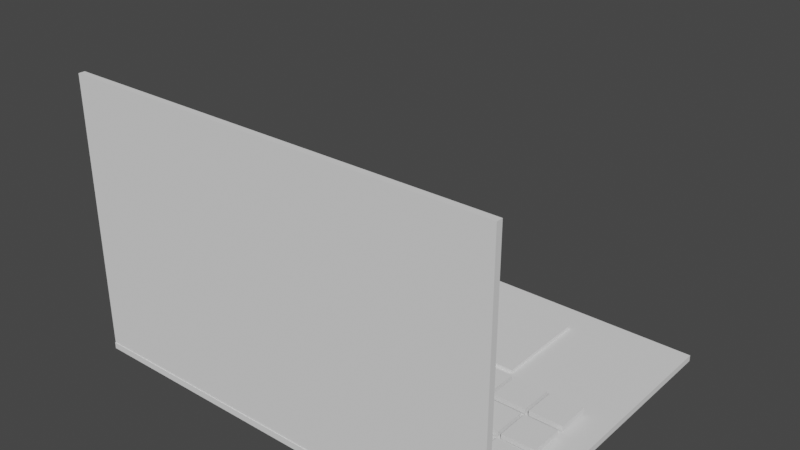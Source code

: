 # Source: laptop.blend  (saved by Blender 2.93.21; exported with 4.5.12 LTS)
import bpy
from mathutils import Matrix  # noqa: F401  (used for matrix-valued properties, if any)

bpy.ops.wm.read_factory_settings(use_empty=True)
scene = bpy.context.scene
scene.name = 'Scene'

# ---- collections
col_collection = bpy.data.collections.new('Collection'); scene.collection.children.link(col_collection)

# ---- world
world_world = bpy.data.worlds.new('World'); scene.world = world_world
world_world.use_nodes = True; world_world.node_tree.nodes.clear()
_N = world_world.node_tree.nodes; _L = world_world.node_tree.links
n0 = _N.new('ShaderNodeOutputWorld'); n0.name = 'World Output'; n0.location = (300, 300)
n1 = _N.new('ShaderNodeBackground'); n1.name = 'Background'; n1.location = (10, 300)
n1.inputs[0].default_value = (0.05088, 0.05088, 0.05088, 1.0)
_L.new(n1.outputs[0], n0.inputs[0])
n0.is_active_output = True
world_world.color = (0.05088, 0.05088, 0.05088)
world_world.use_sun_shadow = False
world_world.sun_shadow_jitter_overblur = 0.0

# ---- meshes
me_cube_004 = bpy.data.meshes.new('Cube.004')
me_cube_004.from_pydata([(-17.23, -0.168, -1.0), (-18.06, -1.0, -0.6303), (-17.23, 14.31, -1.0), (-18.06, 15.15, -0.6303), (6.368, -0.168, -1.0), (7.2, -1.0, -0.6303), (6.368, 14.31, -1.0), (7.2, 15.15, -0.6303), (-18.06, 15.15, -1.0), (-18.06, -1.0, -1.0), (7.2, 15.15, -1.0), (7.2, -1.0, -1.0), (-17.23, 14.31, -0.7453), (-17.23, -0.168, -0.7453), (6.368, 14.31, -0.7453), (6.368, -0.168, -0.7453), (-18.06, -1.0, -0.5901), (-18.06, -0.6303, -0.5901), (-18.06, -1.0, -19.95), (-18.06, -0.6303, -19.95), (7.2, -1.0, -0.5901), (7.2, -0.6303, -0.5901), (7.2, -1.0, -19.95), (7.2, -0.6303, -19.95), (-16.26, -0.4893, -2.391), (-16.26, -0.1808, -2.391), (-16.26, -0.4893, -4.391), (-16.26, -0.1808, -4.391), (-14.26, -0.4893, -2.391), (-14.26, -0.1808, -2.391), (-14.26, -0.4893, -4.391), (-14.26, -0.1808, -4.391), (-16.26, -0.4893, -4.791), (-16.26, -0.1808, -4.791), (-16.26, -0.4893, -6.791), (-16.26, -0.1808, -6.791), (-14.26, -0.4893, -4.791), (-14.26, -0.1808, -4.791), (-14.26, -0.4893, -6.791), (-14.26, -0.1808, -6.791), (-16.26, -0.4893, -7.191), (-16.26, -0.1808, -7.191), (-16.26, -0.4893, -9.191), (-16.26, -0.1808, -9.191), (-14.26, -0.4893, -7.191), (-14.26, -0.1808, -7.191), (-14.26, -0.4893, -9.191), (-14.26, -0.1808, -9.191), (-16.26, -0.4893, -9.591), (-16.26, -0.1808, -9.591), (-16.26, -0.4893, -11.59), (-16.26, -0.1808, -11.59), (-14.26, -0.4893, -9.591), (-14.26, -0.1808, -9.591), (-14.26, -0.4893, -11.59), (-14.26, -0.1808, -11.59), (-14.06, -0.4893, -2.391), (-14.06, -0.1808, -2.391), (-14.06, -0.4893, -4.391), (-14.06, -0.1808, -4.391), (-12.06, -0.4893, -2.391), (-12.06, -0.1808, -2.391), (-12.06, -0.4893, -4.391), (-12.06, -0.1808, -4.391), (-14.06, -0.4893, -4.791), (-14.06, -0.1808, -4.791), (-14.06, -0.4893, -6.791), (-14.06, -0.1808, -6.791), (-12.06, -0.4893, -4.791), (-12.06, -0.1808, -4.791), (-12.06, -0.4893, -6.791), (-12.06, -0.1808, -6.791), (-14.06, -0.4893, -7.191), (-14.06, -0.1808, -7.191), (-14.06, -0.4893, -9.191), (-14.06, -0.1808, -9.191), (-12.06, -0.4893, -7.191), (-12.06, -0.1808, -7.191), (-12.06, -0.4893, -9.191), (-12.06, -0.1808, -9.191), (-14.06, -0.4893, -9.591), (-14.06, -0.1808, -9.591), (-14.06, -0.4893, -11.59), (-14.06, -0.1808, -11.59), (-12.06, -0.4893, -9.591), (-12.06, -0.1808, -9.591), (-12.06, -0.4893, -11.59), (-12.06, -0.1808, -11.59), (-11.86, -0.4893, -2.391), (-11.86, -0.1808, -2.391), (-11.86, -0.4893, -4.391), (-11.86, -0.1808, -4.391), (-9.865, -0.4893, -2.391), (-9.865, -0.1808, -2.391), (-9.865, -0.4893, -4.391), (-9.865, -0.1808, -4.391), (-11.86, -0.4893, -4.791), (-11.86, -0.1808, -4.791), (-11.86, -0.4893, -6.791), (-11.86, -0.1808, -6.791), (-9.865, -0.4893, -4.791), (-9.865, -0.1808, -4.791), (-9.865, -0.4893, -6.791), (-9.865, -0.1808, -6.791), (-11.86, -0.4893, -7.191), (-11.86, -0.1808, -7.191), (-11.86, -0.4893, -9.191), (-11.86, -0.1808, -9.191), (-9.865, -0.4893, -7.191), (-9.865, -0.1808, -7.191), (-9.865, -0.4893, -9.191), (-9.865, -0.1808, -9.191), (-11.86, -0.4893, -9.591), (-11.86, -0.1808, -9.591), (-11.86, -0.4893, -11.59), (-11.86, -0.1808, -11.59), (-9.865, -0.4893, -9.591), (-9.865, -0.1808, -9.591), (-9.865, -0.4893, -11.59), (-9.865, -0.1808, -11.59), (-9.665, -0.4893, -2.391), (-9.665, -0.1808, -2.391), (-9.665, -0.4893, -4.391), (-9.665, -0.1808, -4.391), (-7.665, -0.4893, -2.391), (-7.665, -0.1808, -2.391), (-7.665, -0.4893, -4.391), (-7.665, -0.1808, -4.391), (-9.665, -0.4893, -4.791), (-9.665, -0.1808, -4.791), (-9.665, -0.4893, -6.791), (-9.665, -0.1808, -6.791), (-7.665, -0.4893, -4.791), (-7.665, -0.1808, -4.791), (-7.665, -0.4893, -6.791), (-7.665, -0.1808, -6.791), (-9.665, -0.4893, -7.191), (-9.665, -0.1808, -7.191), (-9.665, -0.4893, -9.191), (-9.665, -0.1808, -9.191), (-7.665, -0.4893, -7.191), (-7.665, -0.1808, -7.191), (-7.665, -0.4893, -9.191), (-7.665, -0.1808, -9.191), (-9.665, -0.4893, -9.591), (-9.665, -0.1808, -9.591), (-9.665, -0.4893, -11.59), (-9.665, -0.1808, -11.59), (-7.465, -0.4893, -2.391), (-7.465, -0.1808, -2.391), (-7.465, -0.4893, -4.391), (-7.465, -0.1808, -4.391), (-5.465, -0.4893, -2.391), (-5.465, -0.1808, -2.391), (-5.465, -0.4893, -4.391), (-5.465, -0.1808, -4.391), (-7.465, -0.4893, -4.791), (-7.465, -0.1808, -4.791), (-7.465, -0.4893, -6.791), (-7.465, -0.1808, -6.791), (-5.465, -0.4893, -4.791), (-5.465, -0.1808, -4.791), (-5.465, -0.4893, -6.791), (-5.465, -0.1808, -6.791), (-7.465, -0.4893, -7.191), (-7.465, -0.1808, -7.191), (-7.465, -0.4893, -9.191), (-7.465, -0.1808, -9.191), (-5.465, -0.4893, -7.191), (-5.465, -0.1808, -7.191), (-5.465, -0.4893, -9.191), (-5.465, -0.1808, -9.191), (-5.265, -0.4893, -2.391), (-5.265, -0.1808, -2.391), (-5.265, -0.4893, -4.391), (-5.265, -0.1808, -4.391), (-3.265, -0.4893, -2.391), (-3.265, -0.1808, -2.391), (-3.265, -0.4893, -4.391), (-3.265, -0.1808, -4.391), (-5.265, -0.4893, -4.791), (-5.265, -0.1808, -4.791), (-5.265, -0.4893, -6.791), (-5.265, -0.1808, -6.791), (-3.265, -0.4893, -4.791), (-3.265, -0.1808, -4.791), (-3.265, -0.4893, -6.791), (-3.265, -0.1808, -6.791), (-5.265, -0.4893, -7.191), (-5.265, -0.1808, -7.191), (-5.265, -0.4893, -9.191), (-5.265, -0.1808, -9.191), (-3.265, -0.4893, -7.191), (-3.265, -0.1808, -7.191), (-3.265, -0.4893, -9.191), (-3.265, -0.1808, -9.191), (-3.065, -0.4893, -2.391), (-3.065, -0.1808, -2.391), (-3.065, -0.4893, -4.391), (-3.065, -0.1808, -4.391), (-1.065, -0.4893, -2.391), (-1.065, -0.1808, -2.391), (-1.065, -0.4893, -4.391), (-1.065, -0.1808, -4.391), (-3.065, -0.4893, -4.791), (-3.065, -0.1808, -4.791), (-3.065, -0.4893, -6.791), (-3.065, -0.1808, -6.791), (-1.065, -0.4893, -4.791), (-1.065, -0.1808, -4.791), (-1.065, -0.4893, -6.791), (-1.065, -0.1808, -6.791), (-3.065, -0.4893, -7.191), (-3.065, -0.1808, -7.191), (-3.065, -0.4893, -9.191), (-3.065, -0.1808, -9.191), (-1.065, -0.4893, -7.191), (-1.065, -0.1808, -7.191), (-1.065, -0.4893, -9.191), (-1.065, -0.1808, -9.191), (-1.065, -0.4893, -9.591), (-1.065, -0.1808, -9.591), (-1.065, -0.4893, -11.59), (-1.065, -0.1808, -11.59), (-0.8646, -0.4893, -2.391), (-0.8646, -0.1808, -2.391), (-0.8646, -0.4893, -4.391), (-0.8646, -0.1808, -4.391), (1.135, -0.4893, -2.391), (1.135, -0.1808, -2.391), (1.135, -0.4893, -4.391), (1.135, -0.1808, -4.391), (-0.8646, -0.4893, -4.791), (-0.8646, -0.1808, -4.791), (-0.8646, -0.4893, -6.791), (-0.8646, -0.1808, -6.791), (1.135, -0.4893, -4.791), (1.135, -0.1808, -4.791), (1.135, -0.4893, -6.791), (1.135, -0.1808, -6.791), (-0.8646, -0.4893, -7.191), (-0.8646, -0.1808, -7.191), (-0.8646, -0.4893, -9.191), (-0.8646, -0.1808, -9.191), (1.135, -0.4893, -7.191), (1.135, -0.1808, -7.191), (1.135, -0.4893, -9.191), (1.135, -0.1808, -9.191), (-0.8646, -0.4893, -9.591), (-0.8646, -0.1808, -9.591), (-0.8646, -0.4893, -11.59), (-0.8646, -0.1808, -11.59), (1.135, -0.4893, -9.591), (1.135, -0.1808, -9.591), (1.135, -0.4893, -11.59), (1.135, -0.1808, -11.59), (1.335, -0.4893, -2.391), (1.335, -0.1808, -2.391), (1.335, -0.4893, -4.391), (1.335, -0.1808, -4.391), (3.335, -0.4893, -2.391), (3.335, -0.1808, -2.391), (3.335, -0.4893, -4.391), (3.335, -0.1808, -4.391), (1.335, -0.4893, -4.791), (1.335, -0.1808, -4.791), (1.335, -0.4893, -6.791), (1.335, -0.1808, -6.791), (3.335, -0.4893, -4.791), (3.335, -0.1808, -4.791), (3.335, -0.4893, -6.791), (3.335, -0.1808, -6.791), (1.335, -0.4893, -7.191), (1.335, -0.1808, -7.191), (1.335, -0.4893, -9.191), (1.335, -0.1808, -9.191), (3.335, -0.4893, -7.191), (3.335, -0.1808, -7.191), (3.335, -0.4893, -9.191), (3.335, -0.1808, -9.191), (1.335, -0.4893, -9.591), (1.335, -0.1808, -9.591), (1.335, -0.4893, -11.59), (1.335, -0.1808, -11.59), (3.335, -0.4893, -9.591), (3.335, -0.1808, -9.591), (3.335, -0.4893, -11.59), (3.335, -0.1808, -11.59), (3.535, -0.4893, -2.391), (3.535, -0.1808, -2.391), (3.535, -0.4893, -4.391), (3.535, -0.1808, -4.391), (5.535, -0.4893, -2.391), (5.535, -0.1808, -2.391), (5.535, -0.4893, -4.391), (5.535, -0.1808, -4.391), (3.535, -0.4893, -4.791), (3.535, -0.1808, -4.791), (3.535, -0.4893, -6.791), (3.535, -0.1808, -6.791), (5.535, -0.4893, -4.791), (5.535, -0.1808, -4.791), (5.535, -0.4893, -6.791), (5.535, -0.1808, -6.791), (3.535, -0.4893, -7.191), (3.535, -0.1808, -7.191), (3.535, -0.4893, -9.191), (3.535, -0.1808, -9.191), (5.535, -0.4893, -7.191), (5.535, -0.1808, -7.191), (5.535, -0.4893, -9.191), (5.535, -0.1808, -9.191), (3.535, -0.4893, -9.591), (3.535, -0.1808, -9.591), (3.535, -0.4893, -11.59), (3.535, -0.1808, -11.59), (5.535, -0.4893, -9.591), (5.535, -0.1808, -9.591), (5.535, -0.4893, -11.59), (5.535, -0.1808, -11.59), (-11.14, -0.936, -12.3), (-11.14, -0.4404, -12.3), (-11.14, -0.936, -18.06), (-11.14, -0.4404, -18.06), (0.6451, -0.936, -12.3), (0.6451, -0.4404, -12.3), (0.6451, -0.936, -18.06), (0.6451, -0.4404, -18.06)], [], [(9, 1, 3, 8), (8, 3, 7, 10), (10, 7, 5, 11), (11, 5, 1, 9), (4, 0, 13, 15), (7, 3, 1, 5), (2, 0, 9, 8), (6, 2, 8, 10), (4, 6, 10, 11), (0, 4, 11, 9), (12, 14, 15, 13), (2, 6, 14, 12), (6, 4, 15, 14), (0, 2, 12, 13), (16, 17, 19, 18), (18, 19, 23, 22), (22, 23, 21, 20), (20, 21, 17, 16), (18, 22, 20, 16), (23, 19, 17, 21), (24, 25, 27, 26), (26, 27, 31, 30), (30, 31, 29, 28), (28, 29, 25, 24), (26, 30, 28, 24), (31, 27, 25, 29), (32, 33, 35, 34), (34, 35, 39, 38), (38, 39, 37, 36), (36, 37, 33, 32), (34, 38, 36, 32), (39, 35, 33, 37), (40, 41, 43, 42), (42, 43, 47, 46), (46, 47, 45, 44), (44, 45, 41, 40), (42, 46, 44, 40), (47, 43, 41, 45), (48, 49, 51, 50), (50, 51, 55, 54), (54, 55, 53, 52), (52, 53, 49, 48), (50, 54, 52, 48), (55, 51, 49, 53), (56, 57, 59, 58), (58, 59, 63, 62), (62, 63, 61, 60), (60, 61, 57, 56), (58, 62, 60, 56), (63, 59, 57, 61), (64, 65, 67, 66), (66, 67, 71, 70), (70, 71, 69, 68), (68, 69, 65, 64), (66, 70, 68, 64), (71, 67, 65, 69), (72, 73, 75, 74), (74, 75, 79, 78), (78, 79, 77, 76), (76, 77, 73, 72), (74, 78, 76, 72), (79, 75, 73, 77), (80, 81, 83, 82), (82, 83, 87, 86), (86, 87, 85, 84), (84, 85, 81, 80), (82, 86, 84, 80), (87, 83, 81, 85), (88, 89, 91, 90), (90, 91, 95, 94), (94, 95, 93, 92), (92, 93, 89, 88), (90, 94, 92, 88), (95, 91, 89, 93), (96, 97, 99, 98), (98, 99, 103, 102), (102, 103, 101, 100), (100, 101, 97, 96), (98, 102, 100, 96), (103, 99, 97, 101), (104, 105, 107, 106), (106, 107, 111, 110), (110, 111, 109, 108), (108, 109, 105, 104), (106, 110, 108, 104), (111, 107, 105, 109), (112, 113, 115, 114), (114, 115, 119, 118), (118, 119, 117, 116), (116, 117, 113, 112), (114, 118, 116, 112), (119, 115, 113, 117), (120, 121, 123, 122), (122, 123, 127, 126), (126, 127, 125, 124), (124, 125, 121, 120), (122, 126, 124, 120), (127, 123, 121, 125), (128, 129, 131, 130), (130, 131, 135, 134), (134, 135, 133, 132), (132, 133, 129, 128), (130, 134, 132, 128), (135, 131, 129, 133), (136, 137, 139, 138), (138, 139, 143, 142), (142, 143, 141, 140), (140, 141, 137, 136), (138, 142, 140, 136), (143, 139, 137, 141), (144, 145, 147, 146), (148, 149, 151, 150), (150, 151, 155, 154), (154, 155, 153, 152), (152, 153, 149, 148), (150, 154, 152, 148), (155, 151, 149, 153), (156, 157, 159, 158), (158, 159, 163, 162), (162, 163, 161, 160), (160, 161, 157, 156), (158, 162, 160, 156), (163, 159, 157, 161), (164, 165, 167, 166), (166, 167, 171, 170), (170, 171, 169, 168), (168, 169, 165, 164), (166, 170, 168, 164), (171, 167, 165, 169), (220, 221, 145, 144), (172, 173, 175, 174), (174, 175, 179, 178), (178, 179, 177, 176), (176, 177, 173, 172), (174, 178, 176, 172), (179, 175, 173, 177), (180, 181, 183, 182), (182, 183, 187, 186), (186, 187, 185, 184), (184, 185, 181, 180), (182, 186, 184, 180), (187, 183, 181, 185), (188, 189, 191, 190), (190, 191, 195, 194), (194, 195, 193, 192), (192, 193, 189, 188), (190, 194, 192, 188), (195, 191, 189, 193), (196, 197, 199, 198), (198, 199, 203, 202), (202, 203, 201, 200), (200, 201, 197, 196), (198, 202, 200, 196), (203, 199, 197, 201), (204, 205, 207, 206), (206, 207, 211, 210), (210, 211, 209, 208), (208, 209, 205, 204), (206, 210, 208, 204), (211, 207, 205, 209), (212, 213, 215, 214), (214, 215, 219, 218), (218, 219, 217, 216), (216, 217, 213, 212), (214, 218, 216, 212), (219, 215, 213, 217), (222, 220, 144, 146), (222, 223, 221, 220), (223, 222, 146, 147), (221, 223, 147, 145), (224, 225, 227, 226), (226, 227, 231, 230), (230, 231, 229, 228), (228, 229, 225, 224), (226, 230, 228, 224), (231, 227, 225, 229), (232, 233, 235, 234), (234, 235, 239, 238), (238, 239, 237, 236), (236, 237, 233, 232), (234, 238, 236, 232), (239, 235, 233, 237), (240, 241, 243, 242), (242, 243, 247, 246), (246, 247, 245, 244), (244, 245, 241, 240), (242, 246, 244, 240), (247, 243, 241, 245), (248, 249, 251, 250), (250, 251, 255, 254), (254, 255, 253, 252), (252, 253, 249, 248), (250, 254, 252, 248), (255, 251, 249, 253), (256, 257, 259, 258), (258, 259, 263, 262), (262, 263, 261, 260), (260, 261, 257, 256), (258, 262, 260, 256), (263, 259, 257, 261), (264, 265, 267, 266), (266, 267, 271, 270), (270, 271, 269, 268), (268, 269, 265, 264), (266, 270, 268, 264), (271, 267, 265, 269), (272, 273, 275, 274), (274, 275, 279, 278), (278, 279, 277, 276), (276, 277, 273, 272), (274, 278, 276, 272), (279, 275, 273, 277), (280, 281, 283, 282), (282, 283, 287, 286), (286, 287, 285, 284), (284, 285, 281, 280), (282, 286, 284, 280), (287, 283, 281, 285), (288, 289, 291, 290), (290, 291, 295, 294), (294, 295, 293, 292), (292, 293, 289, 288), (290, 294, 292, 288), (295, 291, 289, 293), (296, 297, 299, 298), (298, 299, 303, 302), (302, 303, 301, 300), (300, 301, 297, 296), (298, 302, 300, 296), (303, 299, 297, 301), (304, 305, 307, 306), (306, 307, 311, 310), (310, 311, 309, 308), (308, 309, 305, 304), (306, 310, 308, 304), (311, 307, 305, 309), (312, 313, 315, 314), (314, 315, 319, 318), (318, 319, 317, 316), (316, 317, 313, 312), (314, 318, 316, 312), (319, 315, 313, 317), (320, 321, 323, 322), (322, 323, 327, 326), (326, 327, 325, 324), (324, 325, 321, 320), (322, 326, 324, 320), (327, 323, 321, 325)])
_uv = me_cube_004.uv_layers.new(name='UVMap')
_uv.uv.foreach_set('vector', [0.375, 0.0, 0.625, 0.0, 0.625, 0.25, 0.375, 0.25, 0.375, 0.25, 0.625, 0.25, 0.625, 0.5, 0.375, 0.5, 0.375, 0.5, 0.625, 0.5, 0.625, 0.75, 0.375, 0.75, 0.375, 0.75, 0.625, 0.75, 0.625, 1.0, 0.375, 1.0, 0.3668, 0.7371, 0.1332, 0.7371, 0.1332, 0.7371, 0.3668, 0.7371, 0.625, 0.5, 0.875, 0.5, 0.875, 0.75, 0.625, 0.75, 0.1332, 0.5129, 0.1332, 0.7371, 0.125, 0.75, 0.125, 0.5, 0.3668, 0.5129, 0.1332, 0.5129, 0.125, 0.5, 0.375, 0.5, 0.3668, 0.7371, 0.3668, 0.5129, 0.375, 0.5, 0.375, 0.75, 0.1332, 0.7371, 0.3668, 0.7371, 0.375, 0.75, 0.125, 0.75, 0.1332, 0.5129, 0.3668, 0.5129, 0.3668, 0.7371, 0.1332, 0.7371, 0.1332, 0.5129, 0.3668, 0.5129, 0.3668, 0.5129, 0.1332, 0.5129, 0.3668, 0.5129, 0.3668, 0.7371, 0.3668, 0.7371, 0.3668, 0.5129, 0.1332, 0.7371, 0.1332, 0.5129, 0.1332, 0.5129, 0.1332, 0.7371, 0.375, 0.0, 0.625, 0.0, 0.625, 0.25, 0.375, 0.25, 0.375, 0.25, 0.625, 0.25, 0.625, 0.5, 0.375, 0.5, 0.375, 0.5, 0.625, 0.5, 0.625, 0.75, 0.375, 0.75, 0.375, 0.75, 0.625, 0.75, 0.625, 1.0, 0.375, 1.0, 0.125, 0.5, 0.375, 0.5, 0.375, 0.75, 0.125, 0.75, 0.625, 0.5, 0.875, 0.5, 0.875, 0.75, 0.625, 0.75, 0.375, 0.0, 0.625, 0.0, 0.625, 0.25, 0.375, 0.25, 0.375, 0.25, 0.625, 0.25, 0.625, 0.5, 0.375, 0.5, 0.375, 0.5, 0.625, 0.5, 0.625, 0.75, 0.375, 0.75, 0.375, 0.75, 0.625, 0.75, 0.625, 1.0, 0.375, 1.0, 0.125, 0.5, 0.375, 0.5, 0.375, 0.75, 0.125, 0.75, 0.625, 0.5, 0.875, 0.5, 0.875, 0.75, 0.625, 0.75, 0.375, 0.0, 0.625, 0.0, 0.625, 0.25, 0.375, 0.25, 0.375, 0.25, 0.625, 0.25, 0.625, 0.5, 0.375, 0.5, 0.375, 0.5, 0.625, 0.5, 0.625, 0.75, 0.375, 0.75, 0.375, 0.75, 0.625, 0.75, 0.625, 1.0, 0.375, 1.0, 0.125, 0.5, 0.375, 0.5, 0.375, 0.75, 0.125, 0.75, 0.625, 0.5, 0.875, 0.5, 0.875, 0.75, 0.625, 0.75, 0.375, 0.0, 0.625, 0.0, 0.625, 0.25, 0.375, 0.25, 0.375, 0.25, 0.625, 0.25, 0.625, 0.5, 0.375, 0.5, 0.375, 0.5, 0.625, 0.5, 0.625, 0.75, 0.375, 0.75, 0.375, 0.75, 0.625, 0.75, 0.625, 1.0, 0.375, 1.0, 0.125, 0.5, 0.375, 0.5, 0.375, 0.75, 0.125, 0.75, 0.625, 0.5, 0.875, 0.5, 0.875, 0.75, 0.625, 0.75, 0.375, 0.0, 0.625, 0.0, 0.625, 0.25, 0.375, 0.25, 0.375, 0.25, 0.625, 0.25, 0.625, 0.5, 0.375, 0.5, 0.375, 0.5, 0.625, 0.5, 0.625, 0.75, 0.375, 0.75, 0.375, 0.75, 0.625, 0.75, 0.625, 1.0, 0.375, 1.0, 0.125, 0.5, 0.375, 0.5, 0.375, 0.75, 0.125, 0.75, 0.625, 0.5, 0.875, 0.5, 0.875, 0.75, 0.625, 0.75, 0.375, 0.0, 0.625, 0.0, 0.625, 0.25, 0.375, 0.25, 0.375, 0.25, 0.625, 0.25, 0.625, 0.5, 0.375, 0.5, 0.375, 0.5, 0.625, 0.5, 0.625, 0.75, 0.375, 0.75, 0.375, 0.75, 0.625, 0.75, 0.625, 1.0, 0.375, 1.0, 0.125, 0.5, 0.375, 0.5, 0.375, 0.75, 0.125, 0.75, 0.625, 0.5, 0.875, 0.5, 0.875, 0.75, 0.625, 0.75, 0.375, 0.0, 0.625, 0.0, 0.625, 0.25, 0.375, 0.25, 0.375, 0.25, 0.625, 0.25, 0.625, 0.5, 0.375, 0.5, 0.375, 0.5, 0.625, 0.5, 0.625, 0.75, 0.375, 0.75, 0.375, 0.75, 0.625, 0.75, 0.625, 1.0, 0.375, 1.0, 0.125, 0.5, 0.375, 0.5, 0.375, 0.75, 0.125, 0.75, 0.625, 0.5, 0.875, 0.5, 0.875, 0.75, 0.625, 0.75, 0.375, 0.0, 0.625, 0.0, 0.625, 0.25, 0.375, 0.25, 0.375, 0.25, 0.625, 0.25, 0.625, 0.5, 0.375, 0.5, 0.375, 0.5, 0.625, 0.5, 0.625, 0.75, 0.375, 0.75, 0.375, 0.75, 0.625, 0.75, 0.625, 1.0, 0.375, 1.0, 0.125, 0.5, 0.375, 0.5, 0.375, 0.75, 0.125, 0.75, 0.625, 0.5, 0.875, 0.5, 0.875, 0.75, 0.625, 0.75, 0.375, 0.0, 0.625, 0.0, 0.625, 0.25, 0.375, 0.25, 0.375, 0.25, 0.625, 0.25, 0.625, 0.5, 0.375, 0.5, 0.375, 0.5, 0.625, 0.5, 0.625, 0.75, 0.375, 0.75, 0.375, 0.75, 0.625, 0.75, 0.625, 1.0, 0.375, 1.0, 0.125, 0.5, 0.375, 0.5, 0.375, 0.75, 0.125, 0.75, 0.625, 0.5, 0.875, 0.5, 0.875, 0.75, 0.625, 0.75, 0.375, 0.0, 0.625, 0.0, 0.625, 0.25, 0.375, 0.25, 0.375, 0.25, 0.625, 0.25, 0.625, 0.5, 0.375, 0.5, 0.375, 0.5, 0.625, 0.5, 0.625, 0.75, 0.375, 0.75, 0.375, 0.75, 0.625, 0.75, 0.625, 1.0, 0.375, 1.0, 0.125, 0.5, 0.375, 0.5, 0.375, 0.75, 0.125, 0.75, 0.625, 0.5, 0.875, 0.5, 0.875, 0.75, 0.625, 0.75, 0.375, 0.0, 0.625, 0.0, 0.625, 0.25, 0.375, 0.25, 0.375, 0.25, 0.625, 0.25, 0.625, 0.5, 0.375, 0.5, 0.375, 0.5, 0.625, 0.5, 0.625, 0.75, 0.375, 0.75, 0.375, 0.75, 0.625, 0.75, 0.625, 1.0, 0.375, 1.0, 0.125, 0.5, 0.375, 0.5, 0.375, 0.75, 0.125, 0.75, 0.625, 0.5, 0.875, 0.5, 0.875, 0.75, 0.625, 0.75, 0.375, 0.0, 0.625, 0.0, 0.625, 0.25, 0.375, 0.25, 0.375, 0.25, 0.625, 0.25, 0.625, 0.5, 0.375, 0.5, 0.375, 0.5, 0.625, 0.5, 0.625, 0.75, 0.375, 0.75, 0.375, 0.75, 0.625, 0.75, 0.625, 1.0, 0.375, 1.0, 0.125, 0.5, 0.375, 0.5, 0.375, 0.75, 0.125, 0.75, 0.625, 0.5, 0.875, 0.5, 0.875, 0.75, 0.625, 0.75, 0.375, 0.0, 0.625, 0.0, 0.625, 0.25, 0.375, 0.25, 0.375, 0.25, 0.625, 0.25, 0.625, 0.5, 0.375, 0.5, 0.375, 0.5, 0.625, 0.5, 0.625, 0.75, 0.375, 0.75, 0.375, 0.75, 0.625, 0.75, 0.625, 1.0, 0.375, 1.0, 0.125, 0.5, 0.375, 0.5, 0.375, 0.75, 0.125, 0.75, 0.625, 0.5, 0.875, 0.5, 0.875, 0.75, 0.625, 0.75, 0.375, 0.0, 0.625, 0.0, 0.625, 0.25, 0.375, 0.25, 0.375, 0.25, 0.625, 0.25, 0.625, 0.5, 0.375, 0.5, 0.375, 0.5, 0.625, 0.5, 0.625, 0.75, 0.375, 0.75, 0.375, 0.75, 0.625, 0.75, 0.625, 1.0, 0.375, 1.0, 0.125, 0.5, 0.375, 0.5, 0.375, 0.75, 0.125, 0.75, 0.625, 0.5, 0.875, 0.5, 0.875, 0.75, 0.625, 0.75, 0.375, 0.0, 0.625, 0.0, 0.625, 0.25, 0.375, 0.25, 0.375, 0.25, 0.625, 0.25, 0.625, 0.5, 0.375, 0.5, 0.375, 0.5, 0.625, 0.5, 0.625, 0.75, 0.375, 0.75, 0.375, 0.75, 0.625, 0.75, 0.625, 1.0, 0.375, 1.0, 0.125, 0.5, 0.375, 0.5, 0.375, 0.75, 0.125, 0.75, 0.625, 0.5, 0.875, 0.5, 0.875, 0.75, 0.625, 0.75, 0.375, 0.0, 0.625, 0.0, 0.625, 0.25, 0.375, 0.25, 0.375, 0.25, 0.625, 0.25, 0.625, 0.5, 0.375, 0.5, 0.375, 0.5, 0.625, 0.5, 0.625, 0.75, 0.375, 0.75, 0.375, 0.75, 0.625, 0.75, 0.625, 1.0, 0.375, 1.0, 0.125, 0.5, 0.375, 0.5, 0.375, 0.75, 0.125, 0.75, 0.625, 0.5, 0.875, 0.5, 0.875, 0.75, 0.625, 0.75, 0.375, 0.0, 0.625, 0.0, 0.625, 0.25, 0.375, 0.25, 0.375, 0.0, 0.625, 0.0, 0.625, 0.25, 0.375, 0.25, 0.375, 0.25, 0.625, 0.25, 0.625, 0.5, 0.375, 0.5, 0.375, 0.5, 0.625, 0.5, 0.625, 0.75, 0.375, 0.75, 0.375, 0.75, 0.625, 0.75, 0.625, 1.0, 0.375, 1.0, 0.125, 0.5, 0.375, 0.5, 0.375, 0.75, 0.125, 0.75, 0.625, 0.5, 0.875, 0.5, 0.875, 0.75, 0.625, 0.75, 0.375, 0.0, 0.625, 0.0, 0.625, 0.25, 0.375, 0.25, 0.375, 0.25, 0.625, 0.25, 0.625, 0.5, 0.375, 0.5, 0.375, 0.5, 0.625, 0.5, 0.625, 0.75, 0.375, 0.75, 0.375, 0.75, 0.625, 0.75, 0.625, 1.0, 0.375, 1.0, 0.125, 0.5, 0.375, 0.5, 0.375, 0.75, 0.125, 0.75, 0.625, 0.5, 0.875, 0.5, 0.875, 0.75, 0.625, 0.75, 0.375, 0.0, 0.625, 0.0, 0.625, 0.25, 0.375, 0.25, 0.375, 0.25, 0.625, 0.25, 0.625, 0.5, 0.375, 0.5, 0.375, 0.5, 0.625, 0.5, 0.625, 0.75, 0.375, 0.75, 0.375, 0.75, 0.625, 0.75, 0.625, 1.0, 0.375, 1.0, 0.125, 0.5, 0.375, 0.5, 0.375, 0.75, 0.125, 0.75, 0.625, 0.5, 0.875, 0.5, 0.875, 0.75, 0.625, 0.75, 0.375, 0.75, 0.625, 0.75, 0.625, 0.0, 0.375, 0.0, 0.375, 0.0, 0.625, 0.0, 0.625, 0.25, 0.375, 0.25, 0.375, 0.25, 0.625, 0.25, 0.625, 0.5, 0.375, 0.5, 0.375, 0.5, 0.625, 0.5, 0.625, 0.75, 0.375, 0.75, 0.375, 0.75, 0.625, 0.75, 0.625, 1.0, 0.375, 1.0, 0.125, 0.5, 0.375, 0.5, 0.375, 0.75, 0.125, 0.75, 0.625, 0.5, 0.875, 0.5, 0.875, 0.75, 0.625, 0.75, 0.375, 0.0, 0.625, 0.0, 0.625, 0.25, 0.375, 0.25, 0.375, 0.25, 0.625, 0.25, 0.625, 0.5, 0.375, 0.5, 0.375, 0.5, 0.625, 0.5, 0.625, 0.75, 0.375, 0.75, 0.375, 0.75, 0.625, 0.75, 0.625, 1.0, 0.375, 1.0, 0.125, 0.5, 0.375, 0.5, 0.375, 0.75, 0.125, 0.75, 0.625, 0.5, 0.875, 0.5, 0.875, 0.75, 0.625, 0.75, 0.375, 0.0, 0.625, 0.0, 0.625, 0.25, 0.375, 0.25, 0.375, 0.25, 0.625, 0.25, 0.625, 0.5, 0.375, 0.5, 0.375, 0.5, 0.625, 0.5, 0.625, 0.75, 0.375, 0.75, 0.375, 0.75, 0.625, 0.75, 0.625, 1.0, 0.375, 1.0, 0.125, 0.5, 0.375, 0.5, 0.375, 0.75, 0.125, 0.75, 0.625, 0.5, 0.875, 0.5, 0.875, 0.75, 0.625, 0.75, 0.375, 0.0, 0.625, 0.0, 0.625, 0.25, 0.375, 0.25, 0.375, 0.25, 0.625, 0.25, 0.625, 0.5, 0.375, 0.5, 0.375, 0.5, 0.625, 0.5, 0.625, 0.75, 0.375, 0.75, 0.375, 0.75, 0.625, 0.75, 0.625, 1.0, 0.375, 1.0, 0.125, 0.5, 0.375, 0.5, 0.375, 0.75, 0.125, 0.75, 0.625, 0.5, 0.875, 0.5, 0.875, 0.75, 0.625, 0.75, 0.375, 0.0, 0.625, 0.0, 0.625, 0.25, 0.375, 0.25, 0.375, 0.25, 0.625, 0.25, 0.625, 0.5, 0.375, 0.5, 0.375, 0.5, 0.625, 0.5, 0.625, 0.75, 0.375, 0.75, 0.375, 0.75, 0.625, 0.75, 0.625, 1.0, 0.375, 1.0, 0.125, 0.5, 0.375, 0.5, 0.375, 0.75, 0.125, 0.75, 0.625, 0.5, 0.875, 0.5, 0.875, 0.75, 0.625, 0.75, 0.375, 0.0, 0.625, 0.0, 0.625, 0.25, 0.375, 0.25, 0.375, 0.25, 0.625, 0.25, 0.625, 0.5, 0.375, 0.5, 0.375, 0.5, 0.625, 0.5, 0.625, 0.75, 0.375, 0.75, 0.375, 0.75, 0.625, 0.75, 0.625, 1.0, 0.375, 1.0, 0.125, 0.5, 0.375, 0.5, 0.375, 0.75, 0.125, 0.75, 0.625, 0.5, 0.875, 0.5, 0.875, 0.75, 0.625, 0.75, 0.375, 0.5, 0.375, 0.75, 0.375, 0.0, 0.375, 0.25, 0.375, 0.5, 0.625, 0.5, 0.625, 0.75, 0.375, 0.75, 0.625, 0.5, 0.375, 0.5, 0.375, 0.25, 0.625, 0.25, 0.625, 0.75, 0.625, 0.5, 0.625, 0.25, 0.625, 0.0, 0.375, 0.0, 0.625, 0.0, 0.625, 0.25, 0.375, 0.25, 0.375, 0.25, 0.625, 0.25, 0.625, 0.5, 0.375, 0.5, 0.375, 0.5, 0.625, 0.5, 0.625, 0.75, 0.375, 0.75, 0.375, 0.75, 0.625, 0.75, 0.625, 1.0, 0.375, 1.0, 0.125, 0.5, 0.375, 0.5, 0.375, 0.75, 0.125, 0.75, 0.625, 0.5, 0.875, 0.5, 0.875, 0.75, 0.625, 0.75, 0.375, 0.0, 0.625, 0.0, 0.625, 0.25, 0.375, 0.25, 0.375, 0.25, 0.625, 0.25, 0.625, 0.5, 0.375, 0.5, 0.375, 0.5, 0.625, 0.5, 0.625, 0.75, 0.375, 0.75, 0.375, 0.75, 0.625, 0.75, 0.625, 1.0, 0.375, 1.0, 0.125, 0.5, 0.375, 0.5, 0.375, 0.75, 0.125, 0.75, 0.625, 0.5, 0.875, 0.5, 0.875, 0.75, 0.625, 0.75, 0.375, 0.0, 0.625, 0.0, 0.625, 0.25, 0.375, 0.25, 0.375, 0.25, 0.625, 0.25, 0.625, 0.5, 0.375, 0.5, 0.375, 0.5, 0.625, 0.5, 0.625, 0.75, 0.375, 0.75, 0.375, 0.75, 0.625, 0.75, 0.625, 1.0, 0.375, 1.0, 0.125, 0.5, 0.375, 0.5, 0.375, 0.75, 0.125, 0.75, 0.625, 0.5, 0.875, 0.5, 0.875, 0.75, 0.625, 0.75, 0.375, 0.0, 0.625, 0.0, 0.625, 0.25, 0.375, 0.25, 0.375, 0.25, 0.625, 0.25, 0.625, 0.5, 0.375, 0.5, 0.375, 0.5, 0.625, 0.5, 0.625, 0.75, 0.375, 0.75, 0.375, 0.75, 0.625, 0.75, 0.625, 1.0, 0.375, 1.0, 0.125, 0.5, 0.375, 0.5, 0.375, 0.75, 0.125, 0.75, 0.625, 0.5, 0.875, 0.5, 0.875, 0.75, 0.625, 0.75, 0.375, 0.0, 0.625, 0.0, 0.625, 0.25, 0.375, 0.25, 0.375, 0.25, 0.625, 0.25, 0.625, 0.5, 0.375, 0.5, 0.375, 0.5, 0.625, 0.5, 0.625, 0.75, 0.375, 0.75, 0.375, 0.75, 0.625, 0.75, 0.625, 1.0, 0.375, 1.0, 0.125, 0.5, 0.375, 0.5, 0.375, 0.75, 0.125, 0.75, 0.625, 0.5, 0.875, 0.5, 0.875, 0.75, 0.625, 0.75, 0.375, 0.0, 0.625, 0.0, 0.625, 0.25, 0.375, 0.25, 0.375, 0.25, 0.625, 0.25, 0.625, 0.5, 0.375, 0.5, 0.375, 0.5, 0.625, 0.5, 0.625, 0.75, 0.375, 0.75, 0.375, 0.75, 0.625, 0.75, 0.625, 1.0, 0.375, 1.0, 0.125, 0.5, 0.375, 0.5, 0.375, 0.75, 0.125, 0.75, 0.625, 0.5, 0.875, 0.5, 0.875, 0.75, 0.625, 0.75, 0.375, 0.0, 0.625, 0.0, 0.625, 0.25, 0.375, 0.25, 0.375, 0.25, 0.625, 0.25, 0.625, 0.5, 0.375, 0.5, 0.375, 0.5, 0.625, 0.5, 0.625, 0.75, 0.375, 0.75, 0.375, 0.75, 0.625, 0.75, 0.625, 1.0, 0.375, 1.0, 0.125, 0.5, 0.375, 0.5, 0.375, 0.75, 0.125, 0.75, 0.625, 0.5, 0.875, 0.5, 0.875, 0.75, 0.625, 0.75, 0.375, 0.0, 0.625, 0.0, 0.625, 0.25, 0.375, 0.25, 0.375, 0.25, 0.625, 0.25, 0.625, 0.5, 0.375, 0.5, 0.375, 0.5, 0.625, 0.5, 0.625, 0.75, 0.375, 0.75, 0.375, 0.75, 0.625, 0.75, 0.625, 1.0, 0.375, 1.0, 0.125, 0.5, 0.375, 0.5, 0.375, 0.75, 0.125, 0.75, 0.625, 0.5, 0.875, 0.5, 0.875, 0.75, 0.625, 0.75, 0.375, 0.0, 0.625, 0.0, 0.625, 0.25, 0.375, 0.25, 0.375, 0.25, 0.625, 0.25, 0.625, 0.5, 0.375, 0.5, 0.375, 0.5, 0.625, 0.5, 0.625, 0.75, 0.375, 0.75, 0.375, 0.75, 0.625, 0.75, 0.625, 1.0, 0.375, 1.0, 0.125, 0.5, 0.375, 0.5, 0.375, 0.75, 0.125, 0.75, 0.625, 0.5, 0.875, 0.5, 0.875, 0.75, 0.625, 0.75, 0.375, 0.0, 0.625, 0.0, 0.625, 0.25, 0.375, 0.25, 0.375, 0.25, 0.625, 0.25, 0.625, 0.5, 0.375, 0.5, 0.375, 0.5, 0.625, 0.5, 0.625, 0.75, 0.375, 0.75, 0.375, 0.75, 0.625, 0.75, 0.625, 1.0, 0.375, 1.0, 0.125, 0.5, 0.375, 0.5, 0.375, 0.75, 0.125, 0.75, 0.625, 0.5, 0.875, 0.5, 0.875, 0.75, 0.625, 0.75, 0.375, 0.0, 0.625, 0.0, 0.625, 0.25, 0.375, 0.25, 0.375, 0.25, 0.625, 0.25, 0.625, 0.5, 0.375, 0.5, 0.375, 0.5, 0.625, 0.5, 0.625, 0.75, 0.375, 0.75, 0.375, 0.75, 0.625, 0.75, 0.625, 1.0, 0.375, 1.0, 0.125, 0.5, 0.375, 0.5, 0.375, 0.75, 0.125, 0.75, 0.625, 0.5, 0.875, 0.5, 0.875, 0.75, 0.625, 0.75, 0.375, 0.0, 0.625, 0.0, 0.625, 0.25, 0.375, 0.25, 0.375, 0.25, 0.625, 0.25, 0.625, 0.5, 0.375, 0.5, 0.375, 0.5, 0.625, 0.5, 0.625, 0.75, 0.375, 0.75, 0.375, 0.75, 0.625, 0.75, 0.625, 1.0, 0.375, 1.0, 0.125, 0.5, 0.375, 0.5, 0.375, 0.75, 0.125, 0.75, 0.625, 0.5, 0.875, 0.5, 0.875, 0.75, 0.625, 0.75, 0.375, 0.0, 0.625, 0.0, 0.625, 0.25, 0.375, 0.25, 0.375, 0.25, 0.625, 0.25, 0.625, 0.5, 0.375, 0.5, 0.375, 0.5, 0.625, 0.5, 0.625, 0.75, 0.375, 0.75, 0.375, 0.75, 0.625, 0.75, 0.625, 1.0, 0.375, 1.0, 0.125, 0.5, 0.375, 0.5, 0.375, 0.75, 0.125, 0.75, 0.625, 0.5, 0.875, 0.5, 0.875, 0.75, 0.625, 0.75])
me_cube_004.use_remesh_fix_poles = True
me_cube_004.use_remesh_preserve_attributes = False
me_cube_004.update()

# ---- objects
ob_laptop = bpy.data.objects.new('Laptop', me_cube_004)

# ---- transforms, parenting, visibility, modifiers, constraints
ob_laptop.location = (5.77, -3.391, 2.464)
ob_laptop.rotation_euler = (1.571, -0.0, 0.0)

# ---- collection membership
col_collection.objects.link(ob_laptop)

# ---- scene / render settings (as saved in the file)
scene.frame_start = 1; scene.frame_end = 250; scene.frame_set(1)
scene.render.engine = 'BLENDER_EEVEE_NEXT'
scene.cycles.use_denoising = False
scene.cycles.samples = 128
scene.cycles.sampling_pattern = 'TABULATED_SOBOL'
scene.cycles.use_adaptive_sampling = False
scene.cycles.use_light_tree = False
scene.view_settings.view_transform = 'Filmic'
bpy.context.view_layer.update()

# ---- added for rendering (the .blend has no active camera and no usable light): camera, sun
cam_auto = bpy.data.cameras.new('AutoCamera')
cam_auto.lens = 50.0
cam_auto.sensor_width = 36.0
cam_auto.clip_end = 1000.0
ob_auto_camera = bpy.data.objects.new('AutoCamera', cam_auto)
scene.collection.objects.link(ob_auto_camera)
ob_auto_camera.location = (33.3601, -32.7438, 35.952)
ob_auto_camera.rotation_euler = (1.09748, -7.21219e-08, 0.694738)
scene.camera = ob_auto_camera
light_auto_sun = bpy.data.lights.new('AutoSun', 'SUN')
light_auto_sun.energy = 3.0
light_auto_sun.angle = 0.0523599
ob_auto_sun = bpy.data.objects.new('AutoSun', light_auto_sun)
scene.collection.objects.link(ob_auto_sun)
ob_auto_sun.rotation_euler = (0.872665, 0.174533, 0.523599)
bpy.context.view_layer.update()
